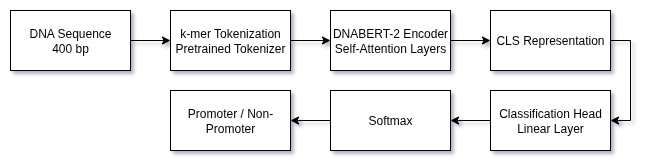

The diagram above was exported from draw.io. Its source (the exported page's mxGraphModel, read from the mxfile embedded in the PNG):
<mxGraphModel dx="1491" dy="817" grid="1" gridSize="10" guides="1" tooltips="1" connect="1" arrows="1" fold="1" page="1" pageScale="1" pageWidth="850" pageHeight="1100" math="0" shadow="0">
  <root>
    <mxCell id="0" />
    <mxCell id="1" parent="0" />
    <mxCell id="G0NXJtJNawyUo20ghVoI-42" value="" style="edgeStyle=orthogonalEdgeStyle;rounded=0;orthogonalLoop=1;jettySize=auto;html=1;" edge="1" parent="1" source="G0NXJtJNawyUo20ghVoI-35" target="G0NXJtJNawyUo20ghVoI-36">
      <mxGeometry relative="1" as="geometry" />
    </mxCell>
    <mxCell id="G0NXJtJNawyUo20ghVoI-35" value="DNA Sequence&lt;div&gt;400 bp&lt;/div&gt;" style="rounded=0;whiteSpace=wrap;html=1;" vertex="1" parent="1">
      <mxGeometry x="40" y="40" width="120" height="60" as="geometry" />
    </mxCell>
    <mxCell id="G0NXJtJNawyUo20ghVoI-43" value="" style="edgeStyle=orthogonalEdgeStyle;rounded=0;orthogonalLoop=1;jettySize=auto;html=1;" edge="1" parent="1" source="G0NXJtJNawyUo20ghVoI-36" target="G0NXJtJNawyUo20ghVoI-37">
      <mxGeometry relative="1" as="geometry" />
    </mxCell>
    <mxCell id="G0NXJtJNawyUo20ghVoI-36" value="k-mer Tokenization&lt;div&gt;Pretrained Tokenizer&lt;/div&gt;" style="rounded=0;whiteSpace=wrap;html=1;" vertex="1" parent="1">
      <mxGeometry x="200" y="40" width="120" height="60" as="geometry" />
    </mxCell>
    <mxCell id="G0NXJtJNawyUo20ghVoI-44" value="" style="edgeStyle=orthogonalEdgeStyle;rounded=0;orthogonalLoop=1;jettySize=auto;html=1;" edge="1" parent="1" source="G0NXJtJNawyUo20ghVoI-37" target="G0NXJtJNawyUo20ghVoI-38">
      <mxGeometry relative="1" as="geometry" />
    </mxCell>
    <mxCell id="G0NXJtJNawyUo20ghVoI-37" value="DNABERT-2 Encoder&lt;div&gt;Self-Attention Layers&lt;/div&gt;" style="rounded=0;whiteSpace=wrap;html=1;" vertex="1" parent="1">
      <mxGeometry x="360" y="40" width="120" height="60" as="geometry" />
    </mxCell>
    <mxCell id="G0NXJtJNawyUo20ghVoI-45" style="edgeStyle=orthogonalEdgeStyle;rounded=0;orthogonalLoop=1;jettySize=auto;html=1;entryX=1;entryY=0.5;entryDx=0;entryDy=0;exitX=1;exitY=0.5;exitDx=0;exitDy=0;" edge="1" parent="1" source="G0NXJtJNawyUo20ghVoI-38" target="G0NXJtJNawyUo20ghVoI-39">
      <mxGeometry relative="1" as="geometry" />
    </mxCell>
    <mxCell id="G0NXJtJNawyUo20ghVoI-38" value="CLS Representation" style="rounded=0;whiteSpace=wrap;html=1;" vertex="1" parent="1">
      <mxGeometry x="520" y="40" width="120" height="60" as="geometry" />
    </mxCell>
    <mxCell id="G0NXJtJNawyUo20ghVoI-46" value="" style="edgeStyle=orthogonalEdgeStyle;rounded=0;orthogonalLoop=1;jettySize=auto;html=1;" edge="1" parent="1" source="G0NXJtJNawyUo20ghVoI-39" target="G0NXJtJNawyUo20ghVoI-40">
      <mxGeometry relative="1" as="geometry" />
    </mxCell>
    <mxCell id="G0NXJtJNawyUo20ghVoI-39" value="Classification Head&lt;div&gt;Linear Layer&lt;/div&gt;" style="rounded=0;whiteSpace=wrap;html=1;" vertex="1" parent="1">
      <mxGeometry x="520" y="120" width="120" height="60" as="geometry" />
    </mxCell>
    <mxCell id="G0NXJtJNawyUo20ghVoI-47" value="" style="edgeStyle=orthogonalEdgeStyle;rounded=0;orthogonalLoop=1;jettySize=auto;html=1;" edge="1" parent="1" source="G0NXJtJNawyUo20ghVoI-40" target="G0NXJtJNawyUo20ghVoI-41">
      <mxGeometry relative="1" as="geometry" />
    </mxCell>
    <mxCell id="G0NXJtJNawyUo20ghVoI-40" value="Softmax" style="rounded=0;whiteSpace=wrap;html=1;" vertex="1" parent="1">
      <mxGeometry x="360" y="120" width="120" height="60" as="geometry" />
    </mxCell>
    <mxCell id="G0NXJtJNawyUo20ghVoI-41" value="Promoter / Non-Promoter" style="rounded=0;whiteSpace=wrap;html=1;" vertex="1" parent="1">
      <mxGeometry x="200" y="120" width="120" height="60" as="geometry" />
    </mxCell>
  </root>
</mxGraphModel>